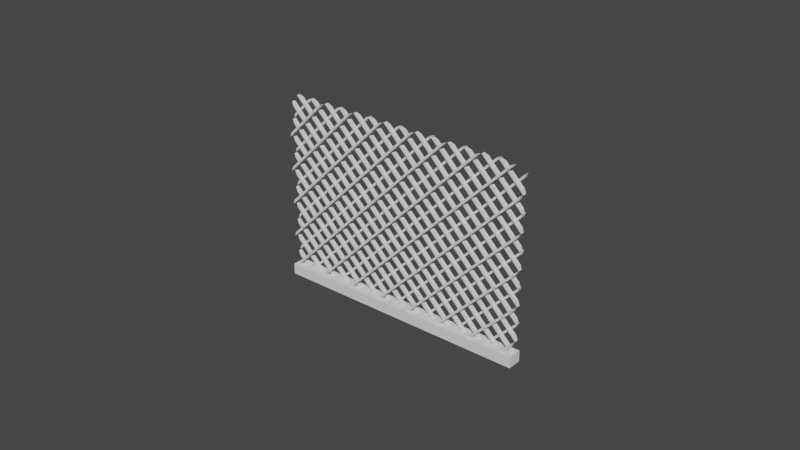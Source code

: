 # Source: electric_fence.blend  (saved by Blender 3.2.14; exported with 4.5.12 LTS)
import bpy
from mathutils import Matrix  # noqa: F401  (used for matrix-valued properties, if any)

bpy.ops.wm.read_factory_settings(use_empty=True)
scene = bpy.context.scene
scene.name = 'Scene'

# ---- collections
col_collection = bpy.data.collections.new('Collection'); scene.collection.children.link(col_collection)

# ---- world
world_world = bpy.data.worlds.new('World'); scene.world = world_world
world_world.use_nodes = True; world_world.node_tree.nodes.clear()
_N = world_world.node_tree.nodes; _L = world_world.node_tree.links
n0 = _N.new('ShaderNodeOutputWorld'); n0.name = 'World Output'; n0.location = (300, 300)
n1 = _N.new('ShaderNodeBackground'); n1.name = 'Background'; n1.location = (10, 300)
n1.inputs[0].default_value = (0.05088, 0.05088, 0.05088, 1.0)
_L.new(n1.outputs[0], n0.inputs[0])
n0.is_active_output = True
world_world.color = (0.05088, 0.05088, 0.05088)
world_world.use_sun_shadow = False
world_world.sun_shadow_jitter_overblur = 0.0

# ---- meshes
me_cube_001 = bpy.data.meshes.new('Cube.001')
me_cube_001.from_pydata([(-1.0, -1.0, 0.0), (-1.0, -1.0, 2.0), (-1.0, 1.0, 0.0), (-1.0, 1.0, 2.0), (1.0, -1.0, 0.0), (1.0, -1.0, 2.0), (1.0, 1.0, 0.0), (1.0, 1.0, 2.0)], [], [(0, 1, 3, 2), (2, 3, 7, 6), (6, 7, 5, 4), (4, 5, 1, 0), (2, 6, 4, 0), (7, 3, 1, 5)])
_uv = me_cube_001.uv_layers.new(name='UVMap')
_uv.uv.foreach_set('vector', [0.375, 0.0, 0.625, 0.0, 0.625, 0.25, 0.375, 0.25, 0.375, 0.25, 0.625, 0.25, 0.625, 0.5, 0.375, 0.5, 0.375, 0.5, 0.625, 0.5, 0.625, 0.75, 0.375, 0.75, 0.375, 0.75, 0.625, 0.75, 0.625, 1.0, 0.375, 1.0, 0.125, 0.5, 0.375, 0.5, 0.375, 0.75, 0.125, 0.75, 0.625, 0.5, 0.875, 0.5, 0.875, 0.75, 0.625, 0.75])
me_cube_001.update()
me_plane_001 = bpy.data.meshes.new('Plane.001')
me_plane_001.from_pydata([(1.563, -0.1394, -1.65), (-2.118, -0.1394, 2.031), (-0.1417, -0.1394, 0.1239), (-0.9597, -0.1394, 0.9419), (0.6763, -0.1394, -0.6941), (-0.07291, -0.1394, -0.0137), (-2.596, -0.1394, 2.578), (-1.709, -0.1394, 1.622), (1.972, -0.1394, -2.059), (-0.9597, -0.1394, 5.017), (1.494, -0.1394, -1.512), (-0.5507, -0.1394, 0.5329), (2.312, -0.1394, -2.33), (0.3573, -0.1438, 6.403), (0.3361, -0.1394, -0.4227), (-0.4607, -0.2746, 5.585), (-2.187, -0.1394, 2.169), (-0.4819, -0.1394, 5.563), (0.9039, 0.0568, 6.88), (-1.3, -0.1394, 1.213), (2.381, -0.1394, -2.468), (0.2673, -0.1394, -0.2851), (0.7451, -0.1394, -0.8317), (-2.777, -0.1438, 3.199), (-1.778, -0.1394, 1.76), (2.79, -0.1394, -2.877), (-0.07291, -0.008635, 5.972), (-0.8909, -0.1394, 0.8043), (-0.8697, 0.0568, 5.176), (1.085, -0.1394, -1.103), (0.3361, -0.008635, 6.381), (1.903, -0.1394, -1.921), (-0.3231, -0.1438, 5.653), (-1.688, 0.05681, 4.358), (-1.778, -0.008635, 4.199), (-2.527, -0.1394, 2.44), (-1.369, -0.1394, 4.608), (1.154, -0.1394, -1.241), (0.3573, -0.2746, 6.403), (0.6763, -0.008635, 6.653), (-2.368, 0.05681, 3.608), (-1.369, -0.1394, 1.351), (-1.141, -0.1438, 4.835), (2.721, -0.1394, -2.739), (5.993, -0.1394, 2.709), (2.312, -0.1394, 6.398), (4.835, -0.1394, 3.801), (3.948, -0.1394, 4.758), (6.471, -0.1394, 2.162), (2.79, -0.1394, 5.85), (5.584, -0.1394, 3.119), (1.903, -0.1394, 6.807), (4.426, -0.1394, 4.211), (3.539, -0.1394, 5.168), (6.062, -0.1394, 2.571), (2.381, -0.1394, 6.26), (5.175, -0.1394, 3.529), (1.494, -0.1394, 7.217), (4.017, -0.1394, 4.62), (6.811, -0.1394, 1.89), (3.13, -0.1394, 5.578), (5.653, -0.1394, 2.981), (1.972, -0.1394, 6.669), (4.766, -0.1394, 3.939), (3.608, -0.1394, 5.03), (6.402, -0.1394, 2.299), (2.721, -0.1394, 5.988), (5.244, -0.1394, 3.391), (1.563, -0.1394, 7.079), (4.357, -0.1394, 4.349), (6.88, -0.1394, 1.752), (3.199, -0.1394, 5.44), (0.7663, 0.0568, 6.812), (-0.4819, -0.1394, 0.3953), (0.9039, -0.07401, 6.88), (1.563, -0.008634, -1.65), (-2.118, -0.008635, 2.031), (-0.1417, -0.008635, 0.1239), (-0.9597, -0.008635, 0.9419), (0.6763, -0.008635, -0.6941), (-0.07291, -0.008635, -0.0137), (-2.777, -0.2746, 3.199), (-2.596, -0.008635, 2.578), (-1.709, -0.008635, 1.622), (1.972, -0.008634, -2.059), (-0.07291, -0.1394, 5.972), (-2.506, 0.05681, 3.54), (1.494, -0.008634, -1.512), (-0.5507, -0.008635, 0.5329), (2.312, -0.008634, -2.33), (-0.8697, -0.07401, 5.176), (0.3361, -0.008635, -0.4227), (-1.55, 0.05681, 4.426), (-2.187, -0.008635, 2.169), (-2.596, -0.008635, 3.381), (0.3361, -0.1394, 6.381), (-1.3, -0.008635, 1.213), (2.381, -0.008634, -2.468), (0.2673, -0.008635, -0.2851), (0.7451, -0.008635, -0.8317), (-1.688, -0.07401, 4.358), (-1.778, -0.008635, 1.76), (2.79, -0.008634, -2.877), (-0.3231, -0.2746, 5.653), (-0.8909, -0.008635, 0.8043), (-2.187, -0.008635, 3.79), (1.085, -0.008635, -1.103), (-1.778, -0.1394, 4.199), (1.903, -0.008634, -1.921), (-0.1417, -0.008635, 5.835), (-0.05172, 0.0568, 5.994), (-1.279, -0.1438, 4.767), (-2.527, -0.008635, 2.44), (-0.1417, -0.1394, 5.835), (1.154, -0.008635, -1.241), (0.6763, -0.1394, 6.653), (0.4949, -0.1438, 6.471), (-2.368, -0.07401, 3.608), (-1.369, -0.008635, 1.351), (-1.141, -0.2746, 4.835), (2.721, -0.008634, -2.739), (5.993, -0.008635, 2.709), (2.312, -0.008635, 6.398), (4.835, -0.008635, 3.801), (3.948, -0.008635, 4.758), (6.471, -0.008635, 2.162), (2.79, -0.008635, 5.85), (5.584, -0.008635, 3.119), (1.903, -0.008635, 6.807), (4.426, -0.008635, 4.211), (3.539, -0.008635, 5.168), (6.062, -0.008635, 2.571), (2.381, -0.008635, 6.26), (5.175, -0.008635, 3.529), (1.494, -0.008635, 7.217), (4.017, -0.008635, 4.62), (6.811, -0.008635, 1.89), (3.13, -0.008635, 5.578), (5.653, -0.008635, 2.981), (1.972, -0.008635, 6.669), (4.766, -0.008635, 3.939), (3.608, -0.008635, 5.03), (6.402, -0.008635, 2.299), (2.721, -0.008635, 5.988), (5.244, -0.008635, 3.391), (1.563, -0.008635, 7.079), (4.357, -0.008635, 4.349), (6.88, -0.008635, 1.752), (3.199, -0.008635, 5.44), (0.7663, -0.07401, 6.812), (-0.4819, -0.008635, 0.3953), (-0.5507, -0.008635, 5.426), (-1.3, -0.008635, 4.745), (1.085, -0.008635, 7.062), (-1.959, -0.1438, 4.017), (-2.506, -0.07401, 3.54), (-0.7321, 0.0568, 5.244), (-2.118, -0.008635, 3.927), (1.154, -0.008635, 7.199), (-2.596, -0.1394, 3.381), (-2.097, -0.1438, 3.949), (-1.55, -0.07401, 4.426), (-2.187, -0.1394, 3.79), (-2.527, -0.008635, 3.518), (-1.65, -0.2746, 1.563), (2.031, -0.07401, -2.118), (0.1236, -0.2746, -0.1414), (0.9416, -0.2746, -0.9594), (-0.6944, -0.2746, 0.6766), (-0.01399, -0.2746, -0.07262), (2.578, -0.2746, -2.595), (1.622, -0.2746, -1.709), (-2.059, -0.07401, 1.972), (-1.512, -0.2746, 1.495), (0.5326, -0.07401, -0.5504), (-2.33, -0.2746, 2.313), (-0.423, -0.07401, 0.3364), (2.169, -0.07401, -2.186), (1.213, -0.07401, -1.3), (-2.468, -0.2746, 2.381), (-0.2854, -0.07401, 0.2676), (-0.832, -0.2746, 0.7454), (1.76, -0.2746, -1.777), (-2.877, -0.07401, 2.79), (0.804, -0.2746, -0.8906), (-1.103, -0.07401, 1.086), (-1.921, -0.07401, 1.904), (2.44, -0.2746, -2.527), (-1.241, -0.07401, 1.154), (1.351, -0.07401, -1.368), (-0.8909, -0.008635, 5.154), (-2.739, -0.07401, 2.722), (2.709, -0.07401, 5.994), (6.397, -0.2746, 2.313), (3.801, -0.2746, 4.835), (-1.709, -0.008635, 4.336), (4.758, -0.2746, 3.949), (-2.915, -0.1438, 3.131), (2.161, -0.2746, 6.471), (5.85, -0.07401, 2.79), (3.119, -0.2746, 5.585), (6.807, -0.07401, 1.904), (4.21, -0.07401, 4.426), (-0.05172, -0.07401, 5.994), (5.168, -0.07401, 3.54), (-1.279, -0.2746, 4.767), (2.571, -0.07401, 6.062), (6.259, -0.2746, 2.381), (3.529, -0.07401, 5.176), (7.217, -0.2746, 1.495), (4.62, -0.2746, 4.017), (0.7451, -0.008635, 6.79), (1.889, -0.07401, 6.812), (5.578, -0.2746, 3.131), (2.981, -0.2746, 5.653), (6.669, -0.07401, 1.972), (3.938, -0.2746, 4.767), (0.2673, -0.008635, 6.244), (5.03, -0.07401, 3.608), (0.08592, 0.0568, 6.062), (2.299, -0.2746, 6.403), (5.987, -0.07401, 2.722), (3.391, -0.07401, 5.244), (7.079, -0.2746, 1.563), (4.348, -0.07401, 4.358), (0.4949, -0.2746, 6.471), (1.751, -0.07401, 6.88), (5.44, -0.2746, 3.199), (0.395, -0.07401, -0.4816), (-0.9597, -0.008635, 5.017), (-0.5507, -0.1394, 5.426), (-1.3, -0.1394, 4.745), (-0.4607, -0.1438, 5.585), (1.085, -0.1394, 7.062), (-1.959, -0.2746, 4.017), (-0.4819, -0.008635, 5.563), (-2.118, -0.1394, 3.927), (1.154, -0.1394, 7.199), (-0.7321, -0.07401, 5.244), (-2.097, -0.2746, 3.949), (-1.65, -0.1438, 1.563), (2.031, 0.0568, -2.118), (0.1236, -0.1438, -0.1414), (0.9416, -0.1438, -0.9594), (-0.6944, -0.1438, 0.6766), (-0.01399, -0.1438, -0.07262), (2.578, -0.1438, -2.595), (1.622, -0.1438, -1.709), (-2.059, 0.05681, 1.972), (-1.512, -0.1438, 1.495), (0.5326, 0.0568, -0.5504), (-2.33, -0.1438, 2.313), (-0.423, 0.0568, 0.3364), (2.169, 0.0568, -2.186), (1.213, 0.0568, -1.3), (-2.468, -0.1438, 2.381), (-0.2854, 0.0568, 0.2676), (-0.832, -0.1438, 0.7454), (1.76, -0.1438, -1.777), (-2.877, 0.05681, 2.79), (0.804, -0.1438, -0.8906), (-1.103, 0.05681, 1.086), (-1.921, 0.05681, 1.904), (2.44, -0.1438, -2.527), (-1.241, 0.05681, 1.154), (1.351, 0.0568, -1.368), (-2.739, 0.05681, 2.722), (2.709, 0.0568, 5.994), (6.397, -0.1438, 2.313), (3.801, -0.1438, 4.835), (-2.527, -0.1394, 3.518), (4.758, -0.1438, 3.949), (-0.8909, -0.1394, 5.154), (2.161, -0.1438, 6.471), (5.85, 0.0568, 2.79), (3.119, -0.1438, 5.585), (6.807, 0.0568, 1.904), (4.21, 0.0568, 4.426), (-1.709, -0.1394, 4.336), (5.168, 0.0568, 3.54), (-2.915, -0.2746, 3.131), (2.571, 0.0568, 6.062), (6.259, -0.1438, 2.381), (3.529, 0.0568, 5.176), (7.217, -0.1438, 1.495), (4.62, -0.1438, 4.017), (0.7451, -0.1394, 6.79), (1.889, 0.0568, 6.812), (5.578, -0.1438, 3.131), (2.981, -0.1438, 5.653), (6.669, 0.0568, 1.972), (3.938, -0.1438, 4.767), (0.2673, -0.1394, 6.244), (5.03, 0.0568, 3.608), (0.08592, -0.07401, 6.062), (2.299, -0.1438, 6.403), (5.987, 0.0568, 2.722), (3.391, 0.0568, 5.244), (7.079, -0.1438, 1.563), (4.348, 0.0568, 4.358), (-1.369, -0.008635, 4.608), (1.751, 0.0568, 6.88), (5.44, -0.1438, 3.199), (0.395, 0.0568, -0.4816), (6.811, -0.008635, 0.7267), (5.874, -0.2746, -0.1414), (6.402, -0.1394, 0.3177), (3.829, -0.07401, -2.186), (4.357, -0.1394, -1.727), (6.283, 0.0568, 0.2676), (5.194, -0.1438, -0.8906), (3.558, -0.1438, -2.527), (3.42, -0.2746, -2.595), (4.357, -0.008634, -1.727), (3.967, 0.0568, -2.118), (5.653, -0.008635, -0.3627), (7.239, 0.0568, 1.154), (7.101, 0.0568, 1.086), (5.175, -0.008635, -0.9093), (5.465, 0.0568, -0.5504), (4.785, 0.0568, -1.3), (6.692, -0.2746, 0.6766), (3.199, -0.008634, -2.817), (6.88, -0.008635, 0.8643), (5.874, -0.1438, -0.1414), (4.238, -0.2746, -1.777), (3.829, 0.0568, -2.186), (6.402, -0.008635, 0.3177), (6.421, -0.07401, 0.3364), (6.062, -0.1394, 0.04631), (3.42, -0.1438, -2.595), (5.584, -0.1394, -0.5003), (6.012, -0.2746, -0.07262), (3.13, -0.1394, -2.954), (6.692, -0.1438, 0.6766), (3.948, -0.1394, -2.136), (5.244, -0.1394, -0.7717), (4.376, -0.1438, -1.709), (4.017, -0.1394, -1.999), (4.647, -0.07401, -1.368), (5.584, -0.008635, -0.5003), (4.238, -0.1438, -1.777), (6.471, -0.1394, 0.4553), (6.421, 0.0568, 0.3364), (6.062, -0.008635, 0.04631), (4.766, -0.1394, -1.318), (6.012, -0.1438, -0.07262), (3.13, -0.008634, -2.954), (5.993, -0.1394, -0.09133), (6.811, -0.1394, 0.7267), (5.603, -0.07401, -0.4816), (4.426, -0.1394, -1.59), (3.948, -0.008634, -2.136), (5.244, -0.008635, -0.7717), (3.539, -0.1394, -2.545), (5.056, -0.2746, -0.9594), (4.017, -0.008634, -1.999), (4.647, 0.0568, -1.368), (6.283, -0.07401, 0.2676), (6.83, -0.2746, 0.7454), (4.835, -0.1394, -1.181), (3.608, -0.1394, -2.408), (6.471, -0.008635, 0.4553), (4.376, -0.2746, -1.709), (5.194, -0.2746, -0.8906), (4.766, -0.008635, -1.318), (5.993, -0.008635, -0.09133), (3.558, -0.2746, -2.527), (7.239, -0.07401, 1.154), (3.967, -0.07401, -2.118), (5.653, -0.1394, -0.3627), (5.603, 0.0568, -0.4816), (4.426, -0.008635, -1.59), (7.101, -0.07401, 1.086), (4.785, -0.07401, -1.3), (5.465, -0.07401, -0.5504), (3.539, -0.008634, -2.545), (5.175, -0.1394, -0.9093), (5.056, -0.1438, -0.9594), (3.199, -0.1394, -2.817), (6.88, -0.1394, 0.8643), (6.83, -0.1438, 0.7454), (4.835, -0.008635, -1.181), (3.608, -0.008634, -2.408)], [(286, 278), (22, 7)], [(48, 342, 306, 65), (62, 8, 31, 51), (49, 25, 43, 66), (64, 361, 354, 53), (52, 351, 308, 69), (67, 336, 377, 56), (54, 329, 348, 44), (70, 380, 349, 59), (68, 0, 10, 57), (55, 20, 12, 45), (71, 379, 333, 60), (58, 338, 335, 47), (46, 360, 345, 63), (61, 370, 331, 50), (125, 142, 327, 362), (139, 128, 108, 84), (126, 143, 120, 102), (141, 130, 376, 383), (129, 146, 313, 372), (144, 133, 318, 353), (131, 121, 366, 344), (147, 136, 304, 323), (145, 134, 87, 75), (132, 122, 89, 97), (148, 137, 347, 322), (135, 124, 352, 356), (123, 140, 365, 382), (138, 127, 340, 315), (45, 12, 89, 122), (31, 8, 84, 108), (48, 65, 142, 125), (73, 17, 235, 150), (47, 335, 352, 124), (0, 68, 145, 75), (1, 236, 157, 76), (62, 51, 128, 139), (5, 85, 26, 80), (49, 66, 143, 126), (50, 331, 340, 127), (64, 53, 130, 141), (51, 31, 108, 128), (8, 62, 139, 84), (35, 270, 163, 112), (52, 69, 146, 129), (14, 95, 30, 91), (67, 56, 133, 144), (41, 19, 96, 118), (19, 231, 152, 96), (54, 44, 121, 131), (53, 354, 376, 130), (20, 55, 132, 97), (70, 59, 136, 147), (56, 377, 318, 133), (22, 286, 211, 99), (57, 10, 87, 134), (68, 57, 134, 145), (109, 113, 2, 77), (55, 45, 122, 132), (59, 349, 304, 136), (71, 60, 137, 148), (60, 333, 347, 137), (25, 49, 126, 102), (58, 47, 124, 135), (115, 286, 22, 4), (27, 272, 190, 104), (46, 63, 140, 123), (63, 345, 365, 140), (42, 119, 194, 269), (6, 35, 112, 82), (61, 50, 127, 138), (2, 5, 80, 77), (24, 7, 83, 101), (43, 25, 102, 120), (30, 217, 98, 91), (94, 159, 6, 82), (29, 37, 114, 106), (10, 0, 75, 87), (65, 306, 327, 142), (37, 237, 158, 114), (12, 20, 97, 89), (66, 43, 120, 143), (92, 161, 202, 277), (11, 73, 150, 88), (3, 27, 104, 78), (21, 14, 91, 98), (36, 231, 19, 41), (16, 1, 76, 93), (69, 308, 313, 146), (4, 22, 99, 79), (44, 348, 366, 121), (7, 278, 195, 83), (40, 117, 218, 293), (159, 270, 35, 6), (156, 238, 222, 297), (113, 85, 5, 2), (198, 225, 38, 220), (157, 105, 93, 76), (215, 172, 186, 201), (199, 183, 191, 221), (218, 117, 155, 204), (202, 161, 100, 224), (222, 238, 90, 208), (206, 294, 203, 192), (226, 74, 149, 212), (158, 153, 106, 114), (223, 164, 173, 209), (207, 179, 175, 193), (227, 81, 280, 213), (210, 234, 239, 196), (194, 119, 205, 216), (214, 103, 15, 200), (152, 300, 118, 96), (273, 295, 13, 116), (211, 39, 79, 99), (290, 276, 262, 248), (274, 296, 266, 259), (293, 279, 86, 40), (277, 299, 33, 92), (297, 283, 28, 156), (281, 267, 110, 219), (301, 287, 72, 18), (298, 284, 249, 240), (282, 268, 251, 255), (302, 288, 197, 23), (285, 271, 160, 154), (269, 291, 111, 42), (289, 275, 232, 32), (193, 175, 251, 268), (186, 172, 248, 262), (198, 220, 295, 273), (228, 350, 371, 303), (32, 103, 214, 289), (196, 239, 160, 271), (164, 223, 298, 240), (23, 81, 227, 302), (165, 369, 314, 241), (215, 201, 276, 290), (169, 332, 346, 245), (199, 221, 296, 274), (200, 15, 232, 275), (26, 109, 77, 80), (218, 204, 279, 293), (201, 186, 262, 276), (172, 215, 290, 248), (187, 367, 311, 263), (202, 224, 299, 277), (176, 328, 343, 252), (190, 229, 78, 104), (222, 208, 283, 297), (189, 178, 254, 265), (178, 374, 320, 254), (206, 192, 267, 281), (204, 155, 86, 279), (179, 207, 282, 255), (292, 95, 14, 21), (226, 212, 287, 301), (208, 90, 28, 283), (181, 359, 381, 257), (9, 272, 27, 3), (209, 173, 249, 284), (223, 209, 284, 298), (207, 193, 268, 282), (212, 149, 72, 287), (227, 213, 288, 302), (213, 280, 197, 288), (183, 199, 274, 259), (300, 36, 41, 118), (210, 196, 271, 285), (184, 364, 310, 260), (194, 216, 291, 269), (216, 205, 111, 291), (170, 187, 263, 246), (214, 200, 275, 289), (166, 169, 245, 242), (182, 171, 247, 258), (191, 183, 259, 266), (185, 188, 264, 261), (173, 164, 240, 249), (220, 38, 13, 295), (188, 368, 316, 264), (175, 179, 255, 251), (221, 191, 266, 296), (174, 228, 303, 250), (167, 184, 260, 243), (180, 176, 252, 256), (177, 165, 241, 253), (224, 100, 33, 299), (168, 181, 257, 244), (219, 294, 206, 281), (192, 203, 110, 267), (171, 363, 337, 247), (381, 334, 244, 257), (320, 357, 265, 254), (217, 292, 21, 98), (319, 375, 174, 250), (344, 329, 54, 131), (151, 230, 11, 88), (153, 233, 29, 106), (230, 17, 73, 11), (316, 317, 261, 264), (355, 364, 184, 167), (357, 339, 189, 265), (314, 326, 253, 241), (322, 379, 71, 148), (116, 225, 198, 273), (229, 9, 3, 78), (154, 234, 210, 285), (305, 332, 169, 166), (235, 151, 88, 150), (325, 363, 171, 182), (233, 237, 37, 29), (326, 307, 177, 253), (353, 336, 67, 144), (315, 370, 61, 138), (310, 378, 243, 260), (358, 328, 176, 180), (162, 236, 1, 16), (362, 342, 48, 125), (312, 367, 187, 170), (383, 361, 64, 141), (346, 324, 242, 245), (195, 34, 101, 83), (337, 341, 258, 247), (18, 74, 226, 301), (375, 350, 228, 174), (317, 373, 185, 261), (311, 330, 246, 263), (378, 355, 167, 243), (107, 278, 7, 24), (321, 359, 181, 168), (334, 321, 168, 244), (339, 374, 178, 189), (343, 309, 256, 252), (341, 325, 182, 258), (372, 351, 52, 129), (330, 312, 170, 246), (356, 338, 58, 135), (309, 358, 180, 256), (371, 319, 250, 303), (39, 115, 4, 79), (373, 368, 188, 185), (323, 380, 70, 147), (382, 360, 46, 123), (307, 369, 165, 177), (163, 94, 82, 112), (324, 305, 166, 242), (105, 162, 16, 93), (34, 107, 24, 101), (367, 312, 330, 311), (334, 381, 359, 321), (357, 320, 374, 339), (363, 325, 341, 337), (377, 336, 353, 318), (306, 342, 362, 327), (329, 344, 366, 348), (332, 305, 324, 346), (365, 345, 360, 382), (304, 349, 380, 323), (317, 316, 368, 373), (355, 378, 310, 364), (354, 361, 383, 376), (326, 314, 369, 307), (328, 358, 309, 343), (331, 370, 315, 340), (308, 351, 372, 313), (335, 338, 356, 352), (36, 300, 152, 231), (234, 154, 160, 239), (17, 230, 151, 235), (117, 40, 86, 155), (159, 94, 163, 270), (205, 119, 42, 111), (292, 217, 30, 95), (162, 105, 157, 236), (74, 18, 72, 149), (237, 233, 153, 158), (9, 229, 190, 272), (85, 113, 109, 26), (294, 219, 110, 203), (15, 103, 32, 232), (13, 38, 225, 116), (90, 238, 156, 28)])
_uv = me_plane_001.uv_layers.new(name='UVMap')
_uv.uv.foreach_set('vector', [0.4523, 1.0, 0.6561, 1.0, 0.6726, -2.303e-07, 0.4358, -9.2e-08, -0.05675, 1.0, 0.986, 1.0, 0.9695, -7.369e-07, -0.07322, -4.693e-07, 0.03581, 1.0, 1.078, 1.0, 1.062, -7.606e-07, 0.01933, -4.93e-07, 0.1284, 1.0, 1.017, 1.0, 1.033, -7.533e-07, 0.1119, -5.168e-07, 0.2209, 1.0, 0.9138, 1.0, 0.9303, -7.268e-07, 0.2044, -5.405e-07, 0.3135, 1.0, 0.8108, 1.0, 0.8272, -7.003e-07, 0.297, -5.643e-07, 0.406, 1.0, 0.7077, 1.0, 0.7241, -2.335e-07, 0.3895, 2.409e-08, 0.4986, 1.0, 0.6046, 1.0, 0.621, -2.671e-07, 0.4821, -2.044e-07, -0.103, 1.0, 0.9398, 1.0, 0.9233, -7.25e-07, -0.1195, -4.574e-07, -0.01047, 1.0, 1.032, 1.0, 1.016, -7.487e-07, -0.02695, -4.811e-07, 0.08208, 1.0, 1.068, 1.0, 1.085, -7.665e-07, 0.06561, -5.049e-07, 0.1746, 1.0, 0.9654, 1.0, 0.9818, -7.4e-07, 0.1582, -5.286e-07, 0.2672, 1.0, 0.8623, 1.0, 0.8787, -7.136e-07, 0.2507, -5.524e-07, 0.3597, 1.0, 0.7592, 1.0, 0.7757, -6.384e-07, 0.3433, -5.58e-07, 0.4523, 1.0, 0.4358, -9.2e-08, 0.6726, -2.303e-07, 0.6561, 1.0, -0.05675, 1.0, -0.07322, -4.693e-07, 0.9695, -7.369e-07, 0.986, 1.0, 0.03581, 1.0, 0.01933, -4.93e-07, 1.062, -7.606e-07, 1.078, 1.0, 0.1284, 1.0, 0.1119, -5.168e-07, 1.033, -7.533e-07, 1.017, 1.0, 0.2209, 1.0, 0.2044, -5.405e-07, 0.9303, -7.268e-07, 0.9138, 1.0, 0.3135, 1.0, 0.297, -5.643e-07, 0.8272, -7.003e-07, 0.8108, 1.0, 0.406, 1.0, 0.3895, 2.409e-08, 0.7241, -2.335e-07, 0.7077, 1.0, 0.4986, 1.0, 0.4821, -2.044e-07, 0.621, -2.671e-07, 0.6046, 1.0, -0.103, 1.0, -0.1195, -4.574e-07, 0.9233, -7.25e-07, 0.9398, 1.0, -0.01047, 1.0, -0.02695, -4.811e-07, 1.016, -7.487e-07, 1.032, 1.0, 0.08208, 1.0, 0.06561, -5.049e-07, 1.085, -7.665e-07, 1.068, 1.0, 0.1746, 1.0, 0.1582, -5.286e-07, 0.9818, -7.4e-07, 0.9654, 1.0, 0.2672, 1.0, 0.2507, -5.524e-07, 0.8787, -7.136e-07, 0.8623, 1.0, 0.3597, 1.0, 0.3433, -5.58e-07, 0.7757, -6.384e-07, 0.7592, 1.0, -0.02695, -4.811e-07, 1.016, -7.487e-07, 1.016, -7.487e-07, -0.02695, -4.811e-07, 0.9695, -7.369e-07, 0.986, 1.0, 0.986, 1.0, 0.9695, -7.369e-07, 0.4523, 1.0, 0.4358, -9.2e-08, 0.4358, -9.2e-08, 0.4523, 1.0, 0.7089, 1.0, 0.09148, 1.0, 0.09148, 1.0, 0.7089, 1.0, 0.1582, -5.286e-07, 0.9818, -7.4e-07, 0.9818, -7.4e-07, 0.1582, -5.286e-07, 0.9398, 1.0, -0.103, 1.0, -0.103, 1.0, 0.9398, 1.0, 0.5242, 1.0, 0.2977, 1.0, 0.2977, 1.0, 0.5242, 1.0, -0.05675, 1.0, -0.07322, -4.693e-07, -0.07322, -4.693e-07, -0.05675, 1.0, 0.7551, 1.0, 0.03994, 1.0, 0.03994, 1.0, 0.7551, 1.0, 0.03581, 1.0, 0.01933, -4.93e-07, 0.01933, -4.93e-07, 0.03581, 1.0, 0.3433, -5.58e-07, 0.7757, -6.384e-07, 0.7757, -6.384e-07, 0.3433, -5.58e-07, 0.1284, 1.0, 0.1119, -5.168e-07, 0.1119, -5.168e-07, 0.1284, 1.0, -0.07322, -4.693e-07, 0.9695, -7.369e-07, 0.9695, -7.369e-07, -0.07322, -4.693e-07, 0.986, 1.0, -0.05675, 1.0, -0.05675, 1.0, 0.986, 1.0, 0.478, 1.0, 0.3492, 1.0, 0.3492, 1.0, 0.478, 1.0, 0.2209, 1.0, 0.2044, -5.405e-07, 0.2044, -5.405e-07, 0.2209, 1.0, 0.8012, 1.0, -0.0116, 1.0, -0.0116, 1.0, 0.8012, 1.0, 0.3135, 1.0, 0.297, -5.643e-07, 0.297, -5.643e-07, 0.3135, 1.0, 0.6001, 4.939e-07, 0.6165, 1.0, 0.6165, 1.0, 0.6001, 4.939e-07, 0.6165, 1.0, 0.1946, 1.0, 0.1946, 1.0, 0.6165, 1.0, 0.406, 1.0, 0.3895, 2.409e-08, 0.3895, 2.409e-08, 0.406, 1.0, 0.1119, -5.168e-07, 1.033, -7.533e-07, 1.033, -7.533e-07, 0.1119, -5.168e-07, 1.032, 1.0, -0.01047, 1.0, -0.01047, 1.0, 1.032, 1.0, 0.4986, 1.0, 0.4821, -2.044e-07, 0.4821, -2.044e-07, 0.4986, 1.0, 0.297, -5.643e-07, 0.8272, -7.003e-07, 0.8272, -7.003e-07, 0.297, -5.643e-07, 0.8474, 1.0, -0.06314, 1.0, -0.06314, 1.0, 0.8474, 1.0, -0.1195, -4.574e-07, 0.9233, -7.25e-07, 0.9233, -7.25e-07, -0.1195, -4.574e-07, -0.103, 1.0, -0.1195, -4.574e-07, -0.1195, -4.574e-07, -0.103, 1.0, 0.05638, 4.814e-07, 0.05638, 4.814e-07, 0.7386, 4.633e-07, 0.7386, 4.633e-07, -0.01047, 1.0, -0.02695, -4.811e-07, -0.02695, -4.811e-07, -0.01047, 1.0, 0.4821, -2.044e-07, 0.621, -2.671e-07, 0.621, -2.671e-07, 0.4821, -2.044e-07, 0.08208, 1.0, 0.06561, -5.049e-07, 0.06561, -5.049e-07, 0.08208, 1.0, 0.06561, -5.049e-07, 1.085, -7.665e-07, 1.085, -7.665e-07, 0.06561, -5.049e-07, 1.078, 1.0, 0.03581, 1.0, 0.03581, 1.0, 1.078, 1.0, 0.1746, 1.0, 0.1582, -5.286e-07, 0.1582, -5.286e-07, 0.1746, 1.0, -0.0467, 4.841e-07, -0.06314, 1.0, 0.8474, 1.0, 0.831, 4.608e-07, 0.6627, 1.0, 0.143, 1.0, 0.143, 1.0, 0.6627, 1.0, 0.2672, 1.0, 0.2507, -5.524e-07, 0.2507, -5.524e-07, 0.2672, 1.0, 0.2507, -5.524e-07, 0.8787, -7.136e-07, 0.8787, -7.136e-07, 0.2507, -5.524e-07, 0.8575, 1.0, 0.8575, 1.0, 0.2672, 1.0, 0.2672, 1.0, 0.4615, 1.922e-06, 0.478, 1.0, 0.478, 1.0, 0.4615, 1.922e-06, 0.3597, 1.0, 0.3433, -5.58e-07, 0.3433, -5.58e-07, 0.3597, 1.0, 0.7386, 4.633e-07, 0.7551, 1.0, 0.7551, 1.0, 0.7386, 4.633e-07, 0.5539, 1.771e-06, 0.5703, 1.0, 0.5703, 1.0, 0.5539, 1.771e-06, 1.062, -7.606e-07, 1.078, 1.0, 1.078, 1.0, 1.062, -7.606e-07, -0.0116, 1.0, 0.004842, 4.827e-07, 0.7848, 4.62e-07, 0.8012, 1.0, 0.3656, 2.107e-06, 0.3656, 2.107e-06, 0.4615, 1.922e-06, 0.4615, 1.922e-06, 0.8772, -7.132e-07, 0.8936, 1.0, 0.8936, 1.0, 0.8772, -7.132e-07, 0.9233, -7.25e-07, 0.9398, 1.0, 0.9398, 1.0, 0.9233, -7.25e-07, 0.4358, -9.2e-08, 0.6726, -2.303e-07, 0.6726, -2.303e-07, 0.4358, -9.2e-08, 0.8936, 1.0, -0.1147, 1.0, -0.1147, 1.0, 0.8936, 1.0, 1.016, -7.487e-07, 1.032, 1.0, 1.032, 1.0, 1.016, -7.487e-07, 0.01933, -4.93e-07, 1.062, -7.606e-07, 1.062, -7.606e-07, 0.01933, -4.93e-07, 0.9091, 1.0, 0.9091, 1.0, 0.2209, 1.0, 0.2209, 1.0, 0.6924, 4.645e-07, 0.7089, 1.0, 0.7089, 1.0, 0.6924, 4.645e-07, 0.6463, 4.657e-07, 0.6627, 1.0, 0.6627, 1.0, 0.6463, 4.657e-07, 0.7848, 4.62e-07, 0.8012, 1.0, 0.8012, 1.0, 0.7848, 4.62e-07, 0.211, 6.42e-07, 0.1946, 1.0, 0.6165, 1.0, 0.6001, 4.939e-07, 0.5077, 1.774e-06, 0.5242, 1.0, 0.5242, 1.0, 0.5077, 1.774e-06, 0.2044, -5.405e-07, 0.9303, -7.268e-07, 0.9303, -7.268e-07, 0.2044, -5.405e-07, 0.831, 4.608e-07, 0.8474, 1.0, 0.8474, 1.0, 0.831, 4.608e-07, 0.3895, 2.409e-08, 0.7241, -2.335e-07, 0.7241, -2.335e-07, 0.3895, 2.409e-08, 0.5703, 1.0, 0.2461, 1.0, 0.2461, 1.0, 0.5703, 1.0, 1.012, 1.0, 1.012, 1.0, 0.1284, 1.0, 0.1284, 1.0, 0.3656, 2.107e-06, 0.3492, 1.0, 0.478, 1.0, 0.4615, 1.922e-06, 0.806, 1.0, 0.806, 1.0, 0.3135, 1.0, 0.3135, 1.0, 0.05638, 4.814e-07, 0.03994, 1.0, 0.7551, 1.0, 0.7386, 4.633e-07, 0.4523, 1.0, 0.6514, 1.0, 0.6678, -2.275e-07, 0.4358, -9.2e-08, 0.2977, 1.0, 0.3141, 2.175e-06, 0.5077, 1.774e-06, 0.5242, 1.0, -0.05675, 1.0, 0.986, 1.0, 0.9695, -7.369e-07, -0.07322, -4.693e-07, 0.03581, 1.0, 1.078, 1.0, 1.062, -7.606e-07, 0.01933, -4.93e-07, 0.1284, 1.0, 1.012, 1.0, 1.029, -7.52e-07, 0.1119, -5.168e-07, 0.2209, 1.0, 0.9091, 1.0, 0.9255, -7.256e-07, 0.2044, -5.405e-07, 0.3135, 1.0, 0.806, 1.0, 0.8224, -6.991e-07, 0.297, -5.643e-07, 0.406, 1.0, 0.7029, 1.0, 0.7193, -2.298e-07, 0.3895, 2.409e-08, 0.4986, 1.0, 0.5998, 1.0, 0.6163, -2.65e-07, 0.4821, -2.044e-07, -0.1147, 1.0, -0.09824, -4.628e-07, 0.8772, -7.132e-07, 0.8936, 1.0, -0.103, 1.0, 0.9398, 1.0, 0.9233, -7.25e-07, -0.1195, -4.574e-07, -0.01047, 1.0, 1.032, 1.0, 1.016, -7.487e-07, -0.02695, -4.811e-07, 0.08208, 1.0, 1.064, 1.0, 1.08, -7.653e-07, 0.06561, -5.049e-07, 0.1746, 1.0, 0.9606, 1.0, 0.9771, -7.388e-07, 0.1582, -5.286e-07, 0.2672, 1.0, 0.8575, 1.0, 0.874, -7.123e-07, 0.2507, -5.524e-07, 0.3597, 1.0, 0.7544, 1.0, 0.7709, -6.375e-07, 0.3433, -5.58e-07, 0.1946, 1.0, 0.211, 6.42e-07, 0.6001, 4.939e-07, 0.6165, 1.0, 0.4523, 1.0, 0.4358, -9.2e-08, 0.6678, -2.275e-07, 0.6514, 1.0, -0.06314, 1.0, -0.0467, 4.841e-07, 0.831, 4.608e-07, 0.8474, 1.0, -0.05675, 1.0, -0.07322, -4.693e-07, 0.9695, -7.369e-07, 0.986, 1.0, 0.03581, 1.0, 0.01933, -4.93e-07, 1.062, -7.606e-07, 1.078, 1.0, 0.1284, 1.0, 0.1119, -5.168e-07, 1.029, -7.52e-07, 1.012, 1.0, 0.2209, 1.0, 0.2044, -5.405e-07, 0.9255, -7.256e-07, 0.9091, 1.0, 0.3135, 1.0, 0.297, -5.643e-07, 0.8224, -6.991e-07, 0.806, 1.0, 0.406, 1.0, 0.3895, 2.409e-08, 0.7193, -2.298e-07, 0.7029, 1.0, 0.4986, 1.0, 0.4821, -2.044e-07, 0.6163, -2.65e-07, 0.5998, 1.0, -0.103, 1.0, -0.1195, -4.574e-07, 0.9233, -7.25e-07, 0.9398, 1.0, -0.01047, 1.0, -0.02695, -4.811e-07, 1.016, -7.487e-07, 1.032, 1.0, 0.08208, 1.0, 0.06561, -5.049e-07, 1.08, -7.653e-07, 1.064, 1.0, 0.1746, 1.0, 0.1582, -5.286e-07, 0.9771, -7.388e-07, 0.9606, 1.0, 0.2672, 1.0, 0.2507, -5.524e-07, 0.874, -7.123e-07, 0.8575, 1.0, 0.3597, 1.0, 0.3433, -5.58e-07, 0.7709, -6.375e-07, 0.7544, 1.0, -0.02695, -4.811e-07, 1.016, -7.487e-07, 1.016, -7.487e-07, -0.02695, -4.811e-07, 0.9695, -7.369e-07, 0.986, 1.0, 0.986, 1.0, 0.9695, -7.369e-07, 0.4523, 1.0, 0.4358, -9.2e-08, 0.4358, -9.2e-08, 0.4523, 1.0, 0.7089, 1.0, 0.08672, 1.0, 0.08672, 1.0, 0.7089, 1.0, 0.7544, 1.0, 0.7544, 1.0, 0.3597, 1.0, 0.3597, 1.0, 0.1582, -5.286e-07, 0.9771, -7.388e-07, 0.9771, -7.388e-07, 0.1582, -5.286e-07, 0.9398, 1.0, -0.103, 1.0, -0.103, 1.0, 0.9398, 1.0, 1.064, 1.0, 1.064, 1.0, 0.08208, 1.0, 0.08208, 1.0, 0.5242, 1.0, 0.2929, 1.0, 0.2929, 1.0, 0.5242, 1.0, -0.05675, 1.0, -0.07322, -4.693e-07, -0.07322, -4.693e-07, -0.05675, 1.0, 0.7551, 1.0, 0.03517, 1.0, 0.03517, 1.0, 0.7551, 1.0, 0.03581, 1.0, 0.01933, -4.93e-07, 0.01933, -4.93e-07, 0.03581, 1.0, 0.3433, -5.58e-07, 0.7709, -6.375e-07, 0.7709, -6.375e-07, 0.3433, -5.58e-07, 0.03994, 1.0, 0.05638, 4.814e-07, 0.7386, 4.633e-07, 0.7551, 1.0, 0.1284, 1.0, 0.1119, -5.168e-07, 0.1119, -5.168e-07, 0.1284, 1.0, -0.07322, -4.693e-07, 0.9695, -7.369e-07, 0.9695, -7.369e-07, -0.07322, -4.693e-07, 0.986, 1.0, -0.05675, 1.0, -0.05675, 1.0, 0.986, 1.0, 0.478, 1.0, 0.3444, 1.0, 0.3444, 1.0, 0.478, 1.0, 0.2209, 1.0, 0.2044, -5.405e-07, 0.2044, -5.405e-07, 0.2209, 1.0, 0.8012, 1.0, -0.01637, 1.0, -0.01637, 1.0, 0.8012, 1.0, 0.143, 1.0, 0.1595, 4.786e-07, 0.6463, 4.657e-07, 0.6627, 1.0, 0.3135, 1.0, 0.297, -5.643e-07, 0.297, -5.643e-07, 0.3135, 1.0, 0.6001, 4.939e-07, 0.6165, 1.0, 0.6165, 1.0, 0.6001, 4.939e-07, 0.6165, 1.0, 0.1898, 1.0, 0.1898, 1.0, 0.6165, 1.0, 0.406, 1.0, 0.3895, 2.409e-08, 0.3895, 2.409e-08, 0.406, 1.0, 0.1119, -5.168e-07, 1.029, -7.52e-07, 1.029, -7.52e-07, 0.1119, -5.168e-07, 1.032, 1.0, -0.01047, 1.0, -0.01047, 1.0, 1.032, 1.0, 0.004842, 4.827e-07, -0.0116, 1.0, 0.8012, 1.0, 0.7848, 4.62e-07, 0.4986, 1.0, 0.4821, -2.044e-07, 0.4821, -2.044e-07, 0.4986, 1.0, 0.297, -5.643e-07, 0.8224, -6.991e-07, 0.8224, -6.991e-07, 0.297, -5.643e-07, 0.8474, 1.0, -0.06791, 1.0, -0.06791, 1.0, 0.8474, 1.0, 0.1595, 4.786e-07, 0.143, 1.0, 0.6627, 1.0, 0.6463, 4.657e-07, -0.1195, -4.574e-07, 0.9233, -7.25e-07, 0.9233, -7.25e-07, -0.1195, -4.574e-07, -0.103, 1.0, -0.1195, -4.574e-07, -0.1195, -4.574e-07, -0.103, 1.0, -0.01047, 1.0, -0.02695, -4.811e-07, -0.02695, -4.811e-07, -0.01047, 1.0, 0.4821, -2.044e-07, 0.6163, -2.65e-07, 0.6163, -2.65e-07, 0.4821, -2.044e-07, 0.08208, 1.0, 0.06561, -5.049e-07, 0.06561, -5.049e-07, 0.08208, 1.0, 0.06561, -5.049e-07, 1.08, -7.653e-07, 1.08, -7.653e-07, 0.06561, -5.049e-07, 1.078, 1.0, 0.03581, 1.0, 0.03581, 1.0, 1.078, 1.0, 0.211, 6.42e-07, 0.211, 6.42e-07, 0.6001, 4.939e-07, 0.6001, 4.939e-07, 0.1746, 1.0, 0.1582, -5.286e-07, 0.1582, -5.286e-07, 0.1746, 1.0, 0.6627, 1.0, 0.1383, 1.0, 0.1383, 1.0, 0.6627, 1.0, 0.2672, 1.0, 0.2507, -5.524e-07, 0.2507, -5.524e-07, 0.2672, 1.0, 0.2507, -5.524e-07, 0.874, -7.123e-07, 0.874, -7.123e-07, 0.2507, -5.524e-07, 0.4615, 1.922e-06, 0.478, 1.0, 0.478, 1.0, 0.4615, 1.922e-06, 0.3597, 1.0, 0.3433, -5.58e-07, 0.3433, -5.58e-07, 0.3597, 1.0, 0.7386, 4.633e-07, 0.7551, 1.0, 0.7551, 1.0, 0.7386, 4.633e-07, 0.5539, 1.771e-06, 0.5703, 1.0, 0.5703, 1.0, 0.5539, 1.771e-06, 1.062, -7.606e-07, 1.078, 1.0, 1.078, 1.0, 1.062, -7.606e-07, 0.8772, -7.132e-07, 0.8936, 1.0, 0.8936, 1.0, 0.8772, -7.132e-07, 0.9233, -7.25e-07, 0.9398, 1.0, 0.9398, 1.0, 0.9233, -7.25e-07, 0.4358, -9.2e-08, 0.6678, -2.275e-07, 0.6678, -2.275e-07, 0.4358, -9.2e-08, 0.8936, 1.0, -0.1195, 1.0, -0.1195, 1.0, 0.8936, 1.0, 1.016, -7.487e-07, 1.032, 1.0, 1.032, 1.0, 1.016, -7.487e-07, 0.01933, -4.93e-07, 1.062, -7.606e-07, 1.062, -7.606e-07, 0.01933, -4.93e-07, 0.6924, 4.645e-07, 0.7089, 1.0, 0.7089, 1.0, 0.6924, 4.645e-07, 0.6463, 4.657e-07, 0.6627, 1.0, 0.6627, 1.0, 0.6463, 4.657e-07, 0.7848, 4.62e-07, 0.8012, 1.0, 0.8012, 1.0, 0.7848, 4.62e-07, 0.5077, 1.774e-06, 0.5242, 1.0, 0.5242, 1.0, 0.5077, 1.774e-06, 0.2044, -5.405e-07, 0.9255, -7.256e-07, 0.9255, -7.256e-07, 0.2044, -5.405e-07, 0.831, 4.608e-07, 0.8474, 1.0, 0.8474, 1.0, 0.831, 4.608e-07, 0.7029, 1.0, 0.7029, 1.0, 0.406, 1.0, 0.406, 1.0, 0.3895, 2.409e-08, 0.7193, -2.298e-07, 0.7193, -2.298e-07, 0.3895, 2.409e-08, 0.5703, 1.0, 0.2413, 1.0, 0.2413, 1.0, 0.5703, 1.0, -0.06791, 1.0, -0.05147, 4.842e-07, 0.831, 4.608e-07, 0.8474, 1.0, 0.1898, 1.0, 0.2062, 6.438e-07, 0.6001, 4.939e-07, 0.6165, 1.0, 0.004842, 4.827e-07, 0.004842, 4.827e-07, 0.7848, 4.62e-07, 0.7848, 4.62e-07, 0.1032, 4.801e-07, 0.1032, 4.801e-07, 0.6924, 4.645e-07, 0.6924, 4.645e-07, 0.7077, 1.0, 0.7077, 1.0, 0.406, 1.0, 0.406, 1.0, 0.1079, 4.8e-07, 0.1079, 4.8e-07, 0.6924, 4.645e-07, 0.6924, 4.645e-07, -0.09824, -4.628e-07, -0.09824, -4.628e-07, 0.8772, -7.132e-07, 0.8772, -7.132e-07, 0.1079, 4.8e-07, 0.09148, 1.0, 0.7089, 1.0, 0.6924, 4.645e-07, -0.1195, 1.0, -0.103, -4.616e-07, 0.8772, -7.132e-07, 0.8936, 1.0, 0.1547, 4.788e-07, 0.1383, 1.0, 0.6627, 1.0, 0.6463, 4.657e-07, 0.2062, 6.438e-07, 0.2062, 6.438e-07, 0.6001, 4.939e-07, 0.6001, 4.939e-07, 0.2929, 1.0, 0.3093, 2.184e-06, 0.5077, 1.774e-06, 0.5242, 1.0, 1.068, 1.0, 1.068, 1.0, 0.08208, 1.0, 0.08208, 1.0, 0.6514, 1.0, 0.6514, 1.0, 0.4523, 1.0, 0.4523, 1.0, 0.1595, 4.786e-07, 0.1595, 4.786e-07, 0.6463, 4.657e-07, 0.6463, 4.657e-07, 0.9606, 1.0, 0.9606, 1.0, 0.1746, 1.0, 0.1746, 1.0, 0.05162, 4.815e-07, 0.03517, 1.0, 0.7551, 1.0, 0.7386, 4.633e-07, 0.09148, 1.0, 0.1079, 4.8e-07, 0.6924, 4.645e-07, 0.7089, 1.0, 0.2578, 2.264e-06, 0.2413, 1.0, 0.5703, 1.0, 0.5539, 1.771e-06, -0.09824, -4.628e-07, -0.1147, 1.0, 0.8936, 1.0, 0.8772, -7.132e-07, 0.3093, 2.184e-06, 0.3093, 2.184e-06, 0.5077, 1.774e-06, 0.5077, 1.774e-06, 0.8108, 1.0, 0.8108, 1.0, 0.3135, 1.0, 0.3135, 1.0, 0.7592, 1.0, 0.7592, 1.0, 0.3597, 1.0, 0.3597, 1.0, 0.1383, 1.0, 0.1547, 4.788e-07, 0.6463, 4.657e-07, 0.6627, 1.0, 7.537e-05, 4.829e-07, -0.01637, 1.0, 0.8012, 1.0, 0.7848, 4.62e-07, 0.3141, 2.175e-06, 0.2977, 1.0, 0.5242, 1.0, 0.5077, 1.774e-06, 0.6561, 1.0, 0.6561, 1.0, 0.4523, 1.0, 0.4523, 1.0, 0.3609, 2.117e-06, 0.3444, 1.0, 0.478, 1.0, 0.4615, 1.922e-06, 1.017, 1.0, 1.017, 1.0, 0.1284, 1.0, 0.1284, 1.0, 0.03517, 1.0, 0.05162, 4.815e-07, 0.7386, 4.633e-07, 0.7551, 1.0, 0.2461, 1.0, 0.2626, 2.256e-06, 0.5539, 1.771e-06, 0.5703, 1.0, 0.2413, 1.0, 0.2578, 2.264e-06, 0.5539, 1.771e-06, 0.5703, 1.0, 0.5998, 1.0, 0.5998, 1.0, 0.4986, 1.0, 0.4986, 1.0, 0.1032, 4.801e-07, 0.08672, 1.0, 0.7089, 1.0, 0.6924, 4.645e-07, -0.103, -4.616e-07, -0.103, -4.616e-07, 0.8772, -7.132e-07, 0.8772, -7.132e-07, 0.3444, 1.0, 0.3609, 2.117e-06, 0.4615, 1.922e-06, 0.478, 1.0, 0.1547, 4.788e-07, 0.1547, 4.788e-07, 0.6463, 4.657e-07, 0.6463, 4.657e-07, 0.2626, 2.256e-06, 0.2461, 1.0, 0.5703, 1.0, 0.5539, 1.771e-06, -0.05147, 4.842e-07, -0.06791, 1.0, 0.8474, 1.0, 0.831, 4.608e-07, -0.05147, 4.842e-07, -0.05147, 4.842e-07, 0.831, 4.608e-07, 0.831, 4.608e-07, 0.2062, 6.438e-07, 0.1898, 1.0, 0.6165, 1.0, 0.6001, 4.939e-07, -0.01637, 1.0, 7.537e-05, 4.829e-07, 0.7848, 4.62e-07, 0.8012, 1.0, 0.2578, 2.264e-06, 0.2578, 2.264e-06, 0.5539, 1.771e-06, 0.5539, 1.771e-06, 0.9138, 1.0, 0.9138, 1.0, 0.2209, 1.0, 0.2209, 1.0, 0.3609, 2.117e-06, 0.3609, 2.117e-06, 0.4615, 1.922e-06, 0.4615, 1.922e-06, 0.9654, 1.0, 0.9654, 1.0, 0.1746, 1.0, 0.1746, 1.0, 7.537e-05, 4.829e-07, 7.537e-05, 4.829e-07, 0.7848, 4.62e-07, 0.7848, 4.62e-07, 0.08672, 1.0, 0.1032, 4.801e-07, 0.6924, 4.645e-07, 0.7089, 1.0, -0.0467, 4.841e-07, -0.0467, 4.841e-07, 0.831, 4.608e-07, 0.831, 4.608e-07, -0.103, -4.616e-07, -0.1195, 1.0, 0.8936, 1.0, 0.8772, -7.132e-07, 0.6046, 1.0, 0.6046, 1.0, 0.4986, 1.0, 0.4986, 1.0, 0.8623, 1.0, 0.8623, 1.0, 0.2672, 1.0, 0.2672, 1.0, 0.3093, 2.184e-06, 0.2929, 1.0, 0.5242, 1.0, 0.5077, 1.774e-06, 0.3492, 1.0, 0.3656, 2.107e-06, 0.4615, 1.922e-06, 0.478, 1.0, 0.05162, 4.815e-07, 0.05162, 4.815e-07, 0.7386, 4.633e-07, 0.7386, 4.633e-07, 0.3141, 2.175e-06, 0.3141, 2.175e-06, 0.5077, 1.774e-06, 0.5077, 1.774e-06, 0.2626, 2.256e-06, 0.2626, 2.256e-06, 0.5539, 1.771e-06, 0.5539, 1.771e-06, 0.3444, 1.0, 0.3609, 2.117e-06, 0.3609, 2.117e-06, 0.3444, 1.0, -0.05147, 4.842e-07, -0.06791, 1.0, -0.06791, 1.0, -0.05147, 4.842e-07, 0.2062, 6.438e-07, 0.1898, 1.0, 0.1898, 1.0, 0.2062, 6.438e-07, 0.2413, 1.0, 0.2578, 2.264e-06, 0.2578, 2.264e-06, 0.2413, 1.0, 0.8272, -7.003e-07, 0.8108, 1.0, 0.8108, 1.0, 0.8272, -7.003e-07, 0.6726, -2.303e-07, 0.6561, 1.0, 0.6561, 1.0, 0.6726, -2.303e-07, 0.7077, 1.0, 0.7077, 1.0, 0.7241, -2.335e-07, 0.7241, -2.335e-07, 0.03517, 1.0, 0.05162, 4.815e-07, 0.05162, 4.815e-07, 0.03517, 1.0, 0.8787, -7.136e-07, 0.8787, -7.136e-07, 0.8623, 1.0, 0.8623, 1.0, 0.621, -2.671e-07, 0.621, -2.671e-07, 0.6046, 1.0, 0.6046, 1.0, -0.103, -4.616e-07, -0.1195, 1.0, -0.1195, 1.0, -0.103, -4.616e-07, 0.1547, 4.788e-07, 0.1547, 4.788e-07, 0.1383, 1.0, 0.1383, 1.0, 1.033, -7.533e-07, 1.017, 1.0, 1.017, 1.0, 1.033, -7.533e-07, 0.3093, 2.184e-06, 0.2929, 1.0, 0.2929, 1.0, 0.3093, 2.184e-06, -0.01637, 1.0, 7.537e-05, 4.829e-07, 7.537e-05, 4.829e-07, -0.01637, 1.0, 0.7757, -6.384e-07, 0.7592, 1.0, 0.7592, 1.0, 0.7757, -6.384e-07, 0.9303, -7.268e-07, 0.9138, 1.0, 0.9138, 1.0, 0.9303, -7.268e-07, 0.9818, -7.4e-07, 0.9654, 1.0, 0.9654, 1.0, 0.9818, -7.4e-07, 0.211, 6.42e-07, 0.211, 6.42e-07, 0.1946, 1.0, 0.1946, 1.0, 0.9606, 1.0, 0.9606, 1.0, 0.9771, -7.388e-07, 0.9771, -7.388e-07, 0.09148, 1.0, 0.1079, 4.8e-07, 0.1079, 4.8e-07, 0.09148, 1.0, 1.012, 1.0, 1.012, 1.0, 1.029, -7.52e-07, 1.029, -7.52e-07, 0.3656, 2.107e-06, 0.3656, 2.107e-06, 0.3492, 1.0, 0.3492, 1.0, 0.874, -7.123e-07, 0.8575, 1.0, 0.8575, 1.0, 0.874, -7.123e-07, 0.004842, 4.827e-07, 0.004842, 4.827e-07, -0.0116, 1.0, -0.0116, 1.0, 0.3141, 2.175e-06, 0.3141, 2.175e-06, 0.2977, 1.0, 0.2977, 1.0, 0.5998, 1.0, 0.5998, 1.0, 0.6163, -2.65e-07, 0.6163, -2.65e-07, -0.1147, 1.0, -0.09824, -4.628e-07, -0.09824, -4.628e-07, -0.1147, 1.0, 0.1595, 4.786e-07, 0.1595, 4.786e-07, 0.143, 1.0, 0.143, 1.0, 0.03994, 1.0, 0.05638, 4.814e-07, 0.05638, 4.814e-07, 0.03994, 1.0, 0.7029, 1.0, 0.7029, 1.0, 0.7193, -2.298e-07, 0.7193, -2.298e-07, 0.7709, -6.375e-07, 0.7544, 1.0, 0.7544, 1.0, 0.7709, -6.375e-07, 0.6678, -2.275e-07, 0.6678, -2.275e-07, 0.6514, 1.0, 0.6514, 1.0, 0.8224, -6.991e-07, 0.806, 1.0, 0.806, 1.0, 0.8224, -6.991e-07])
me_plane_001.update()
me_cube_002 = bpy.data.meshes.new('Cube.002')
me_cube_002.from_pydata([(-1.0, -1.0, 0.0), (-1.0, -1.0, 2.0), (-1.0, 1.0, 0.0), (-1.0, 1.0, 2.0), (1.0, -1.0, 0.0), (1.0, -1.0, 2.0), (1.0, 1.0, 0.0), (1.0, 1.0, 2.0)], [], [(0, 1, 3, 2), (2, 3, 7, 6), (6, 7, 5, 4), (4, 5, 1, 0), (2, 6, 4, 0), (7, 3, 1, 5)])
_uv = me_cube_002.uv_layers.new(name='UVMap')
_uv.uv.foreach_set('vector', [0.375, 0.0, 0.625, 0.0, 0.625, 0.25, 0.375, 0.25, 0.375, 0.25, 0.625, 0.25, 0.625, 0.5, 0.375, 0.5, 0.375, 0.5, 0.625, 0.5, 0.625, 0.75, 0.375, 0.75, 0.375, 0.75, 0.625, 0.75, 0.625, 1.0, 0.375, 1.0, 0.125, 0.5, 0.375, 0.5, 0.375, 0.75, 0.125, 0.75, 0.625, 0.5, 0.875, 0.5, 0.875, 0.75, 0.625, 0.75])
me_cube_002.update()

# ---- objects
ob_cube = bpy.data.objects.new('Cube', me_cube_001)
ob_plane = bpy.data.objects.new('Plane', me_plane_001)
ob_cube_001 = bpy.data.objects.new('Cube.001', me_cube_002)

# ---- transforms, parenting, visibility, modifiers, constraints
ob_cube.location = (0.0, 0.0, 0.0)
ob_cube.scale = (4.0, 0.5, 3.0)
ob_cube.hide_render = True
ob_cube.visible_camera = False
ob_cube.visible_diffuse = False
ob_cube.visible_glossy = False
ob_cube.visible_transmission = False
ob_cube.visible_volume_scatter = False
ob_cube.visible_shadow = False
ob_cube.display_type = 'WIRE'
ob_plane.location = (0.0, 0.0, 0.0)
ob_plane.rotation_euler = (0.0, -0.7854, 0.0)
_vg = ob_plane.vertex_groups.new(name='1')
_vg = ob_plane.vertex_groups.new(name='2')
ob_cube_001.location = (0.0, -0.1156, -0.07954)
ob_cube_001.scale = (4.305, 0.2354, 0.182)

# ---- collection membership
col_collection.objects.link(ob_cube)
col_collection.objects.link(ob_plane)
col_collection.objects.link(ob_cube_001)

# ---- scene / render settings (as saved in the file)
scene.frame_start = 1; scene.frame_end = 250; scene.frame_set(1)
scene.render.engine = 'CYCLES'
scene.cycles.sampling_pattern = 'TABULATED_SOBOL'
scene.cycles.use_light_tree = False
scene.view_settings.view_transform = 'Filmic'
bpy.context.view_layer.update()

# ---- added for rendering (the .blend has no active camera and no usable light): camera, sun
cam_auto = bpy.data.cameras.new('AutoCamera')
cam_auto.lens = 50.0
cam_auto.sensor_width = 36.0
cam_auto.clip_end = 1000.0
ob_auto_camera = bpy.data.objects.new('AutoCamera', cam_auto)
scene.collection.objects.link(ob_auto_camera)
ob_auto_camera.location = (18.8321, -22.6881, 18.0843)
ob_auto_camera.rotation_euler = (1.09748, -7.21219e-08, 0.694738)
scene.camera = ob_auto_camera
light_auto_sun = bpy.data.lights.new('AutoSun', 'SUN')
light_auto_sun.energy = 3.0
light_auto_sun.angle = 0.0523599
ob_auto_sun = bpy.data.objects.new('AutoSun', light_auto_sun)
scene.collection.objects.link(ob_auto_sun)
ob_auto_sun.rotation_euler = (0.872665, 0.174533, 0.523599)
bpy.context.view_layer.update()
